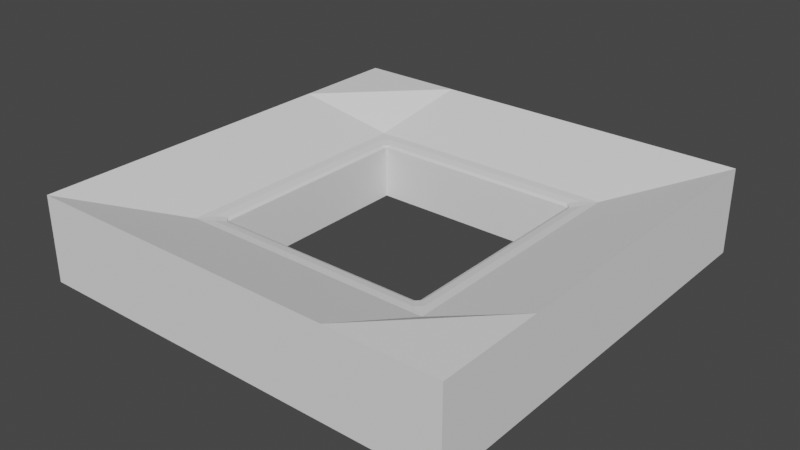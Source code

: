# Source: Podloga4.blend  (saved by Blender 3.0.42; exported with 4.5.12 LTS)
import bpy
from mathutils import Matrix  # noqa: F401  (used for matrix-valued properties, if any)

bpy.ops.wm.read_factory_settings(use_empty=True)
scene = bpy.context.scene
scene.name = 'Scene'

# ---- collections
col_collection = bpy.data.collections.new('Collection'); scene.collection.children.link(col_collection)

# ---- world
world_world = bpy.data.worlds.new('World'); scene.world = world_world
world_world.use_nodes = True; world_world.node_tree.nodes.clear()
_N = world_world.node_tree.nodes; _L = world_world.node_tree.links
n0 = _N.new('ShaderNodeOutputWorld'); n0.name = 'World Output'; n0.location = (300, 300)
n1 = _N.new('ShaderNodeBackground'); n1.name = 'Background'; n1.location = (10, 300)
n1.inputs[0].default_value = (0.05088, 0.05088, 0.05088, 1.0)
_L.new(n1.outputs[0], n0.inputs[0])
n0.is_active_output = True
world_world.color = (0.05088, 0.05088, 0.05088)
world_world.use_sun_shadow = False
world_world.sun_shadow_jitter_overblur = 0.0

# ---- meshes
me_cube_001 = bpy.data.meshes.new('Cube.001')
me_cube_001.from_pydata([(-1.0, -1.0, -0.2), (-1.0, -1.0, 0.2), (-1.0, 1.0, -0.2), (-1.0, 1.0, 0.2), (1.0, -1.0, -0.2), (1.0, -1.0, 0.2), (1.0, 1.0, -0.2), (1.0, 1.0, 0.2), (-1.0, 0.0, 0.2), (0.0, 1.0, 0.2), (1.0, 0.0, 0.2), (0.0, -1.0, 0.2), (-1.0, 0.0, -0.2), (-1.0, 0.5, 0.2), (0.5, 1.0, 0.2), (1.0, -0.5, 0.2), (-0.5, -1.0, 0.2), (-1.0, -0.5, 0.2), (-0.5, 1.0, 0.2), (1.0, 0.5, 0.2), (0.5, -1.0, 0.2), (0.0, 1.0, -0.2), (1.0, 0.0, -0.2), (0.0, -1.0, -0.2), (-1.0, -0.5, -0.2), (-0.5, 1.0, -0.2), (1.0, 0.5, -0.2), (0.5, -1.0, -0.2), (-0.5, -1.0, -0.2), (1.0, -0.5, -0.2), (0.5, 1.0, -0.2), (-1.0, 0.5, -0.2), (0.0, -0.5, -0.2), (0.0, 0.5, -0.2), (-0.5, 0.0, -0.2), (0.5, 0.0, -0.2), (-0.5, -0.5, -0.2), (-0.5, 0.5, -0.2), (0.5, 0.5, -0.2), (0.5, -0.5, -0.2), (-0.02332, -0.5165, 0.05872), (0.02332, -0.5165, 0.05872), (0.0, -0.5, 0.05076), (-0.02332, -0.5531, 0.06605), (0.0, -0.5929, 0.06934), (0.02332, -0.5531, 0.06605), (0.0, 0.5, 0.05076), (0.02332, 0.5165, 0.05872), (-0.02332, 0.5165, 0.05872), (0.02332, 0.5531, 0.06605), (0.0, 0.5929, 0.06934), (-0.02332, 0.5531, 0.06605), (0.5, 0.0, 0.05076), (0.5165, -0.02332, 0.05872), (0.5165, 0.02332, 0.05872), (0.5531, -0.02332, 0.06605), (0.5929, 0.0, 0.06934), (0.5531, 0.02332, 0.06605), (-0.5929, 0.0, 0.06934), (-0.5531, -0.02332, 0.06605), (-0.5531, 0.02332, 0.06605), (-0.5165, -0.02332, 0.05872), (-0.5, 0.0, 0.05076), (-0.5165, 0.02332, 0.05872), (-0.4879, 0.5165, 0.05872), (-0.5165, 0.4879, 0.05872), (-0.5, 0.5, 0.05076), (-0.5246, 0.5531, 0.06605), (-0.5929, 0.5929, 0.06934), (-0.5531, 0.5246, 0.06605), (0.5246, 0.5531, 0.06605), (0.5531, 0.5246, 0.06605), (0.5929, 0.5929, 0.06934), (0.4879, 0.5165, 0.05872), (0.5, 0.5, 0.05076), (0.5165, 0.4879, 0.05872), (0.5, -0.5, 0.05076), (0.4879, -0.5165, 0.05872), (0.5165, -0.4879, 0.05872), (0.5246, -0.5531, 0.06605), (0.5929, -0.5929, 0.06934), (0.5531, -0.5246, 0.06605), (-0.5929, -0.5929, 0.06934), (-0.5246, -0.5531, 0.06605), (-0.5531, -0.5246, 0.06605), (-0.4879, -0.5165, 0.05872), (-0.5, -0.5, 0.05076), (-0.5165, -0.4879, 0.05872)], [], [(0, 1, 17, 8, 13, 3, 2, 31, 12, 24), (2, 3, 18, 9, 14, 7, 6, 30, 21, 25), (6, 7, 19, 10, 15, 5, 4, 29, 22, 26), (4, 5, 20, 11, 16, 1, 0, 28, 23, 27), (39, 29, 4, 27), (80, 44, 11, 20), (24, 36, 28, 0), (18, 3, 13, 68), (38, 26, 22, 35), (9, 18, 68, 50), (15, 80, 20, 5), (19, 72, 56, 10), (82, 17, 1, 16), (66, 37, 33, 46), (52, 74, 38, 35), (7, 14, 72, 19), (45, 79, 77, 41), (36, 32, 23, 28), (62, 34, 37, 66), (12, 34, 36, 24), (69, 60, 63, 65), (31, 37, 34, 12), (2, 25, 37, 31), (25, 21, 33, 37), (14, 9, 50, 72), (21, 30, 38, 33), (30, 6, 26, 38), (32, 39, 27, 23), (68, 13, 8, 58), (35, 22, 29, 39), (44, 82, 16, 11), (86, 36, 34, 62), (75, 54, 57, 71), (10, 56, 80, 15), (59, 84, 87, 61), (47, 73, 70, 49), (53, 78, 81, 55), (46, 33, 38, 74), (76, 52, 35, 39), (42, 76, 39, 32), (58, 8, 17, 82), (86, 42, 32, 36), (64, 48, 51, 67), (40, 41, 42), (43, 44, 45), (46, 47, 48), (49, 50, 51), (52, 53, 54), (55, 56, 57), (58, 59, 60), (61, 62, 63), (64, 65, 66), (67, 68, 69), (70, 71, 72), (73, 74, 75), (76, 77, 78), (79, 80, 81), (82, 83, 84), (85, 86, 87), (64, 67, 69, 65), (68, 58, 60, 69), (59, 61, 63, 60), (62, 66, 65, 63), (66, 46, 48, 64), (47, 49, 51, 48), (50, 68, 67, 51), (70, 73, 75, 71), (74, 52, 54, 75), (53, 55, 57, 54), (56, 72, 71, 57), (46, 74, 73, 47), (72, 50, 49, 70), (52, 76, 78, 53), (77, 79, 81, 78), (80, 56, 55, 81), (40, 43, 45, 41), (44, 80, 79, 45), (76, 42, 41, 77), (58, 82, 84, 59), (83, 85, 87, 84), (86, 62, 61, 87), (82, 44, 43, 83), (42, 86, 85, 40), (83, 43, 40, 85)])
_uv = me_cube_001.uv_layers.new(name='UVMap')
_uv.uv.foreach_set('vector', [0.375, 0.0, 0.625, 0.0, 0.625, 0.0625, 0.625, 0.125, 0.625, 0.1875, 0.625, 0.25, 0.375, 0.25, 0.375, 0.1875, 0.375, 0.125, 0.375, 0.0625, 0.375, 0.25, 0.625, 0.25, 0.625, 0.3125, 0.625, 0.375, 0.625, 0.4375, 0.625, 0.5, 0.375, 0.5, 0.375, 0.4375, 0.375, 0.375, 0.375, 0.3125, 0.375, 0.5, 0.625, 0.5, 0.625, 0.5625, 0.625, 0.625, 0.625, 0.6875, 0.625, 0.75, 0.375, 0.75, 0.375, 0.6875, 0.375, 0.625, 0.375, 0.5625, 0.375, 0.75, 0.625, 0.75, 0.625, 0.8125, 0.625, 0.875, 0.625, 0.9375, 0.625, 1.0, 0.375, 1.0, 0.375, 0.9375, 0.375, 0.875, 0.375, 0.8125, 0.3125, 0.6875, 0.375, 0.6875, 0.375, 0.75, 0.3125, 0.75, 0.6759, 0.6991, 0.75, 0.6991, 0.75, 0.75, 0.6875, 0.75, 0.125, 0.6875, 0.1875, 0.6875, 0.1875, 0.75, 0.125, 0.75, 0.8125, 0.5, 0.875, 0.5, 0.875, 0.5625, 0.8241, 0.5509, 0.3125, 0.5625, 0.375, 0.5625, 0.375, 0.625, 0.3125, 0.625, 0.75, 0.5, 0.8125, 0.5, 0.8241, 0.5509, 0.75, 0.5509, 0.625, 0.6875, 0.6759, 0.6991, 0.6875, 0.75, 0.625, 0.75, 0.625, 0.5625, 0.6759, 0.5509, 0.6759, 0.625, 0.625, 0.625, 0.8241, 0.6991, 0.875, 0.6875, 0.875, 0.75, 0.8125, 0.75, 0.7835, 0.5625, 0.1875, 0.5625, 0.25, 0.5625, 0.7268, 0.5625, 0.6701, 0.625, 0.6701, 0.5625, 0.3125, 0.5625, 0.3125, 0.625, 0.625, 0.5, 0.6875, 0.5, 0.6759, 0.5509, 0.625, 0.5625, 0.743, 0.6941, 0.6813, 0.6941, 0.679, 0.6896, 0.7339, 0.6896, 0.1875, 0.6875, 0.25, 0.6875, 0.25, 0.75, 0.1875, 0.75, 0.7835, 0.625, 0.1875, 0.625, 0.1875, 0.5625, 0.7835, 0.5625, 0.125, 0.625, 0.1875, 0.625, 0.1875, 0.6875, 0.125, 0.6875, 0.814, 0.5594, 0.814, 0.6221, 0.798, 0.6221, 0.798, 0.564, 0.125, 0.5625, 0.1875, 0.5625, 0.1875, 0.625, 0.125, 0.625, 0.125, 0.5, 0.1875, 0.5, 0.1875, 0.5625, 0.125, 0.5625, 0.1875, 0.5, 0.25, 0.5, 0.25, 0.5625, 0.1875, 0.5625, 0.6875, 0.5, 0.75, 0.5, 0.75, 0.5509, 0.6759, 0.5509, 0.25, 0.5, 0.3125, 0.5, 0.3125, 0.5625, 0.25, 0.5625, 0.3125, 0.5, 0.375, 0.5, 0.375, 0.5625, 0.3125, 0.5625, 0.25, 0.6875, 0.3125, 0.6875, 0.3125, 0.75, 0.25, 0.75, 0.8241, 0.5509, 0.875, 0.5625, 0.875, 0.625, 0.8241, 0.625, 0.3125, 0.625, 0.375, 0.625, 0.375, 0.6875, 0.3125, 0.6875, 0.75, 0.6991, 0.8241, 0.6991, 0.8125, 0.75, 0.75, 0.75, 0.7835, 0.6875, 0.1875, 0.6875, 0.1875, 0.625, 0.7835, 0.625, 0.6755, 0.564, 0.6755, 0.6221, 0.6778, 0.6221, 0.6778, 0.5594, 0.625, 0.625, 0.6759, 0.625, 0.6759, 0.6991, 0.625, 0.6875, 0.814, 0.6279, 0.814, 0.6906, 0.798, 0.686, 0.798, 0.6279, 0.7339, 0.5604, 0.679, 0.5604, 0.6813, 0.5559, 0.743, 0.5559, 0.6755, 0.6279, 0.6755, 0.686, 0.6778, 0.6906, 0.6778, 0.6279, 0.7268, 0.5625, 0.25, 0.5625, 0.3125, 0.5625, 0.6701, 0.5625, 0.6701, 0.6875, 0.6701, 0.625, 0.3125, 0.625, 0.3125, 0.6875, 0.7268, 0.6875, 0.6701, 0.6875, 0.3125, 0.6875, 0.25, 0.6875, 0.8241, 0.625, 0.875, 0.625, 0.875, 0.6875, 0.8241, 0.6991, 0.7835, 0.6875, 0.7268, 0.6875, 0.25, 0.6875, 0.1875, 0.6875, 0.7945, 0.5604, 0.7395, 0.5604, 0.7487, 0.5559, 0.8105, 0.5559, 0.7395, 0.6896, 0.7339, 0.6896, 0.7268, 0.6875, 0.7487, 0.6941, 0.75, 0.6991, 0.743, 0.6941, 0.7268, 0.5625, 0.7339, 0.5604, 0.7395, 0.5604, 0.743, 0.5559, 0.75, 0.5509, 0.7487, 0.5559, 0.6701, 0.625, 0.6755, 0.6279, 0.6755, 0.6221, 0.6778, 0.6279, 0.6759, 0.625, 0.6778, 0.6221, 0.8241, 0.625, 0.814, 0.6279, 0.814, 0.6221, 0.798, 0.6279, 0.7835, 0.625, 0.798, 0.6221, 0.7945, 0.5604, 0.798, 0.564, 0.7835, 0.5625, 0.8105, 0.5559, 0.8241, 0.5509, 0.814, 0.5594, 0.6813, 0.5559, 0.6778, 0.5594, 0.6759, 0.5509, 0.679, 0.5604, 0.6701, 0.5625, 0.6755, 0.564, 0.6701, 0.6875, 0.679, 0.6896, 0.6755, 0.686, 0.6813, 0.6941, 0.6759, 0.6991, 0.6778, 0.6906, 0.8241, 0.6991, 0.8105, 0.6941, 0.814, 0.6906, 0.7945, 0.6896, 0.7835, 0.6875, 0.798, 0.686, 0.7945, 0.5604, 0.8105, 0.5559, 0.814, 0.5594, 0.798, 0.564, 0.8241, 0.5509, 0.8241, 0.625, 0.814, 0.6221, 0.814, 0.5594, 0.814, 0.6279, 0.798, 0.6279, 0.798, 0.6221, 0.814, 0.6221, 0.7835, 0.625, 0.7835, 0.5625, 0.798, 0.564, 0.798, 0.6221, 0.7835, 0.5625, 0.7268, 0.5625, 0.7395, 0.5604, 0.7945, 0.5604, 0.7339, 0.5604, 0.743, 0.5559, 0.7487, 0.5559, 0.7395, 0.5604, 0.75, 0.5509, 0.8241, 0.5509, 0.8105, 0.5559, 0.7487, 0.5559, 0.6813, 0.5559, 0.679, 0.5604, 0.6755, 0.564, 0.6778, 0.5594, 0.6701, 0.5625, 0.6701, 0.625, 0.6755, 0.6221, 0.6755, 0.564, 0.6755, 0.6279, 0.6778, 0.6279, 0.6778, 0.6221, 0.6755, 0.6221, 0.6759, 0.625, 0.6759, 0.5509, 0.6778, 0.5594, 0.6778, 0.6221, 0.7268, 0.5625, 0.6701, 0.5625, 0.679, 0.5604, 0.7339, 0.5604, 0.6759, 0.5509, 0.75, 0.5509, 0.743, 0.5559, 0.6813, 0.5559, 0.6701, 0.625, 0.6701, 0.6875, 0.6755, 0.686, 0.6755, 0.6279, 0.679, 0.6896, 0.6813, 0.6941, 0.6778, 0.6906, 0.6755, 0.686, 0.6759, 0.6991, 0.6759, 0.625, 0.6778, 0.6279, 0.6778, 0.6906, 0.7395, 0.6896, 0.7487, 0.6941, 0.743, 0.6941, 0.7339, 0.6896, 0.75, 0.6991, 0.6759, 0.6991, 0.6813, 0.6941, 0.743, 0.6941, 0.6701, 0.6875, 0.7268, 0.6875, 0.7339, 0.6896, 0.679, 0.6896, 0.8241, 0.625, 0.8241, 0.6991, 0.814, 0.6906, 0.814, 0.6279, 0.8105, 0.6941, 0.7945, 0.6896, 0.798, 0.686, 0.814, 0.6906, 0.7835, 0.6875, 0.7835, 0.625, 0.798, 0.6279, 0.798, 0.686, 0.8241, 0.6991, 0.75, 0.6991, 0.7487, 0.6941, 0.8105, 0.6941, 0.7268, 0.6875, 0.7835, 0.6875, 0.7945, 0.6896, 0.7395, 0.6896, 0.8105, 0.6941, 0.7487, 0.6941, 0.7395, 0.6896, 0.7945, 0.6896])
me_cube_001.use_remesh_fix_poles = True
me_cube_001.use_remesh_preserve_attributes = False
me_cube_001.update()

# ---- objects
ob_cube = bpy.data.objects.new('Cube', me_cube_001)

# ---- transforms, parenting, visibility, modifiers, constraints
ob_cube.location = (0.0, 0.0, 0.0)

# ---- collection membership
col_collection.objects.link(ob_cube)

# ---- scene / render settings (as saved in the file)
scene.frame_start = 1; scene.frame_end = 250; scene.frame_set(1)
scene.render.engine = 'BLENDER_EEVEE_NEXT'
scene.cycles.sampling_pattern = 'TABULATED_SOBOL'
scene.cycles.use_light_tree = False
scene.view_settings.view_transform = 'Filmic'
bpy.context.view_layer.update()

# ---- added for rendering (the .blend has no active camera and no usable light): camera, sun
cam_auto = bpy.data.cameras.new('AutoCamera')
cam_auto.lens = 50.0
cam_auto.sensor_width = 36.0
cam_auto.clip_end = 1000.0
ob_auto_camera = bpy.data.objects.new('AutoCamera', cam_auto)
scene.collection.objects.link(ob_auto_camera)
ob_auto_camera.location = (2.64297, -3.17156, 2.11438)
ob_auto_camera.rotation_euler = (1.09748, -7.21219e-08, 0.694738)
scene.camera = ob_auto_camera
light_auto_sun = bpy.data.lights.new('AutoSun', 'SUN')
light_auto_sun.energy = 3.0
light_auto_sun.angle = 0.0523599
ob_auto_sun = bpy.data.objects.new('AutoSun', light_auto_sun)
scene.collection.objects.link(ob_auto_sun)
ob_auto_sun.rotation_euler = (0.872665, 0.174533, 0.523599)
bpy.context.view_layer.update()
